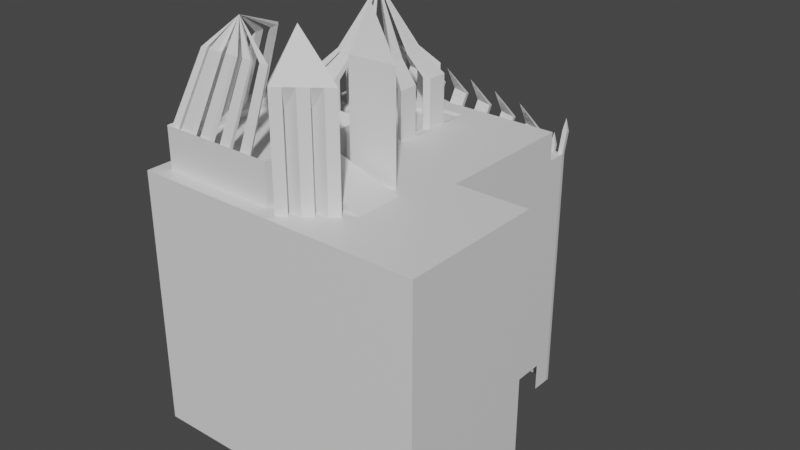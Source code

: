 # Source: World.blend  (saved by Blender 3.6.13; exported with 4.5.12 LTS)
import bpy
from mathutils import Matrix  # noqa: F401  (used for matrix-valued properties, if any)

bpy.ops.wm.read_factory_settings(use_empty=True)
scene = bpy.context.scene
scene.name = 'Scene'

# ---- collections
col_collection = bpy.data.collections.new('Collection'); scene.collection.children.link(col_collection)

# ---- materials (node trees are filled in below, after node groups)
mat_material = bpy.data.materials.new('Material')
mat_material.alpha_threshold = 0.0
mat_material.use_transparent_shadow = False
mat_material.roughness = 0.5
mat_material.line_color = (0.0, 0.0, 0.0, 1.0)

# ---- material node trees
mat_material.use_nodes = True; mat_material.node_tree.nodes.clear()
_N = mat_material.node_tree.nodes; _L = mat_material.node_tree.links
n0 = _N.new('ShaderNodeOutputMaterial'); n0.name = 'Material Output'; n0.location = (300, 300)
n1 = _N.new('ShaderNodeBsdfPrincipled'); n1.name = 'Principled BSDF'; n1.location = (10, 300)
n1.distribution = 'GGX'
n1.subsurface_method = 'RANDOM_WALK_SKIN'
n1.inputs[3].default_value = 1.45
n1.inputs[27].default_value = (0.0, 0.0, 0.0, 1.0)
n1.inputs[28].default_value = 1.0
_L.new(n1.outputs[0], n0.inputs[0])
n0.is_active_output = True

# ---- world
world_world = bpy.data.worlds.new('World'); scene.world = world_world
world_world.use_nodes = True; world_world.node_tree.nodes.clear()
_N = world_world.node_tree.nodes; _L = world_world.node_tree.links
n0 = _N.new('ShaderNodeOutputWorld'); n0.name = 'World Output'; n0.location = (300, 300)
n1 = _N.new('ShaderNodeBackground'); n1.name = 'Background'; n1.location = (10, 300)
n1.inputs[0].default_value = (0.05088, 0.05088, 0.05088, 1.0)
_L.new(n1.outputs[0], n0.inputs[0])
n0.is_active_output = True
world_world.color = (0.05088, 0.05088, 0.05088)
world_world.use_sun_shadow = False
world_world.sun_shadow_jitter_overblur = 0.0

# ---- meshes
me_cube = bpy.data.meshes.new('Cube')
me_cube.from_pydata([(56.58, -56.58, 1.0), (-48.46, 48.46, 0.3327), (-50.89, -50.89, 1.0), (56.58, 0.0, 1.0), (-50.89, -5.683, 1.0), (-1.946, -51.47, 1.0), (-8.119, 48.46, 0.3327), (-1.946, -5.11, 1.0), (28.28, 56.92, 1.0), (28.28, 0.0, 1.0), (-22.97, -34.98, 9.487), (-56.5, -56.58, 1.0), (-48.46, 8.119, 0.3327), (-22.97, -23.74, 1.0), (-8.912, -47.66, 10.92), (-47.66, -47.66, 10.92), (-47.66, -8.912, 10.92), (-8.912, -8.912, 10.92), (-33.63, -23.74, 1.0), (-22.97, -34.98, 1.0), (-8.912, -20.75, 10.92), (-8.912, -35.82, 10.92), (-1.946, -16.85, 1.0), (-1.946, -39.73, 1.0), (20.07, -37.72, 1.0), (0.0, -56.58, 1.0), (-5.683, -35.82, 1.0), (-5.683, -50.89, 1.0), (-5.683, -5.683, 1.0), (-8.119, 8.119, 0.3327), (20.07, -18.86, 1.0), (-5.683, -20.75, 1.0), (-33.63, -34.98, 1.0), (-33.63, -34.98, 9.487), (-1.946, -39.73, 42.36), (-1.946, -51.47, 42.36), (-1.946, -5.11, 42.36), (-22.97, -23.74, 9.487), (-33.63, -23.74, 9.487), (-1.946, -16.85, 42.36), (3.73, -12.63, 59.72), (3.73, -43.94, 59.72), (16.32, -41.08, 1.0), (0.04839, -53.46, 1.0), (0.04839, -3.116, 1.0), (16.32, -15.5, 1.0), (16.32, -41.08, 42.36), (0.04839, -53.46, 42.36), (0.04839, -3.116, 42.36), (16.32, -15.5, 42.36), (-5.683, -50.89, 10.92), (-50.89, -50.89, 10.92), (-50.89, -5.683, 10.92), (-5.683, -5.683, 10.92), (-5.683, -35.82, 10.92), (-5.683, -20.75, 10.92), (-8.808, -49.75, 15.56), (-50.14, -50.14, 15.18), (-49.75, -8.808, 15.56), (-5.683, -5.683, 16.72), (-5.683, -35.82, 16.72), (-5.683, -20.75, 16.72), (-9.759, -48.8, 14.59), (-48.42, -48.42, 14.97), (-48.8, -9.759, 14.59), (-8.912, -8.912, 13.43), (-8.912, -35.82, 13.43), (-8.912, -20.75, 13.43), (-56.5, 0.0, 1.0), (-56.5, 56.92, 1.0), (26.35, 56.92, 1.0), (0.0, 0.0, 1.0), (-45.67, 10.91, 0.3798), (-45.67, 45.67, 0.3798), (-10.91, 45.67, 0.3798), (-10.91, 10.91, 0.3798), (-34.75, -8.912, 10.92), (-21.83, -8.912, 10.92), (-35.82, -5.683, 16.72), (-20.75, -5.683, 16.72), (-34.75, -8.912, 13.43), (-21.83, -8.912, 13.43), (-35.82, -5.683, 10.92), (-20.75, -5.683, 10.92), (-35.82, -5.683, 1.0), (-20.75, -5.683, 1.0), (-33.63, -5.683, 9.487), (-22.97, -5.683, 9.487), (-33.63, -5.683, 1.0), (-22.97, -5.683, 1.0), (15.09, -23.74, -1.609), (15.08, -34.98, -1.609), (15.08, -34.98, -10.1), (15.09, -23.74, -10.1), (26.41, -23.74, -1.61), (26.41, -34.98, -1.61), (26.41, -34.98, -10.1), (26.41, -23.74, -10.1), (15.09, 56.92, -10.1), (15.09, 56.92, -1.609), (26.41, 56.92, -10.1), (26.35, 56.92, -1.61), (-49.96, 6.62, 1.0), (-49.96, 49.96, 1.0), (-6.62, 49.96, 1.0), (-6.62, 6.62, 1.0), (-44.17, 12.41, -0.2874), (-44.17, 44.17, -0.2874), (-12.41, 44.17, -0.2874), (-12.41, 12.41, -0.2874), (-48.46, 16.19, 0.3327), (-48.46, 24.25, 0.3327), (-48.46, 32.32, 0.3327), (-48.46, 40.39, 0.3327), (-40.39, 48.46, 0.3327), (-32.32, 48.46, 0.3327), (-24.25, 48.46, 0.3327), (-16.19, 48.46, 0.3327), (-40.39, 8.119, 0.3327), (-32.32, 8.119, 0.3327), (-24.25, 8.119, 0.3327), (-16.19, 8.119, 0.3327), (-8.119, 40.39, 0.3327), (-8.119, 32.32, 0.3327), (-8.119, 24.25, 0.3327), (-8.119, 16.19, 0.3327), (-45.67, 17.86, 0.3798), (-45.67, 24.81, 0.3798), (-45.67, 31.76, 0.3798), (-45.67, 38.72, 0.3798), (-38.72, 45.67, 0.3798), (-31.76, 45.67, 0.3798), (-24.81, 45.67, 0.3798), (-17.86, 45.67, 0.3798), (-38.72, 10.91, 0.3798), (-31.76, 10.91, 0.3798), (-24.81, 10.91, 0.3798), (-17.86, 10.91, 0.3798), (-10.91, 38.72, 0.3798), (-10.91, 31.76, 0.3798), (-10.91, 24.81, 0.3798), (-10.91, 17.86, 0.3798), (-48.46, 16.19, 19.41), (-48.46, 24.25, 19.41), (-48.46, 32.32, 19.41), (-48.46, 40.39, 19.41), (-40.39, 48.46, 19.41), (-32.32, 48.46, 19.41), (-24.25, 48.46, 19.41), (-16.19, 48.46, 19.41), (-40.39, 8.119, 19.41), (-32.32, 8.119, 19.41), (-24.25, 8.119, 19.41), (-16.19, 8.119, 19.41), (-8.119, 40.39, 19.41), (-8.119, 32.32, 19.41), (-8.119, 24.25, 19.41), (-8.119, 16.19, 19.41), (-45.67, 17.86, 19.45), (-45.67, 24.81, 19.45), (-45.67, 31.76, 19.45), (-45.67, 38.72, 19.45), (-38.72, 45.67, 19.45), (-31.76, 45.67, 19.45), (-24.81, 45.67, 19.45), (-17.86, 45.67, 19.45), (-38.72, 10.91, 19.45), (-31.76, 10.91, 19.45), (-24.81, 10.91, 19.45), (-17.86, 10.91, 19.45), (-10.91, 38.72, 19.45), (-10.91, 31.76, 19.45), (-10.91, 24.81, 19.45), (-10.91, 17.86, 19.45), (-41.15, 20.57, 27.02), (-41.15, 25.72, 27.02), (-41.15, 30.86, 27.02), (-41.15, 36.01, 27.02), (-36.01, 41.15, 27.02), (-30.86, 41.15, 27.02), (-25.72, 41.15, 27.02), (-20.57, 41.15, 27.02), (-36.01, 15.42, 27.02), (-30.86, 15.42, 27.02), (-25.72, 15.42, 27.02), (-20.57, 15.42, 27.02), (-15.42, 36.01, 27.02), (-15.42, 30.86, 27.02), (-15.42, 25.72, 27.02), (-15.42, 20.57, 27.02), (-39.37, 21.64, 27.05), (-39.37, 26.07, 27.05), (-39.37, 30.51, 27.05), (-39.37, 34.94, 27.05), (-34.94, 39.37, 27.05), (-30.51, 39.37, 27.05), (-26.07, 39.37, 27.05), (-21.64, 39.37, 27.05), (-34.94, 17.2, 27.05), (-30.51, 17.2, 27.05), (-26.07, 17.2, 27.05), (-21.64, 17.2, 27.05), (-17.2, 34.94, 27.05), (-17.2, 30.51, 27.05), (-17.2, 26.07, 27.05), (-17.2, 21.64, 27.05), (-28.29, 28.29, 51.3), (28.28, 56.92, -10.1), (28.28, 56.92, -1.61), (-46.08, 56.92, 1.0), (15.08, 64.65, -10.16), (26.41, 64.65, -10.16), (-46.08, 64.65, 1.0), (28.28, 64.65, -10.16), (-56.5, 64.65, 0.818), (14.81, 66.51, -10.63), (26.14, 66.51, -10.63), (-46.35, 66.51, 0.5317), (28.0, 66.51, -10.63), (-56.77, 66.51, 0.3497), (24.52, 64.65, -10.16), (22.64, 64.65, -10.16), (18.86, 64.65, -10.16), (16.97, 64.65, -10.16), (24.25, 66.51, -10.63), (22.36, 66.51, -10.63), (18.59, 66.51, -10.63), (16.7, 66.51, -10.63), (9.524, 64.65, -9.147), (3.964, 64.65, -8.132), (-1.596, 64.65, -7.118), (-7.156, 64.65, -6.103), (-12.72, 64.65, -5.088), (-18.28, 64.65, -4.073), (-23.84, 64.65, -3.059), (-29.4, 64.65, -2.044), (-34.96, 64.65, -1.029), (-40.52, 64.65, -0.0147), (9.25, 66.51, -9.615), (3.69, 66.51, -8.601), (-1.87, 66.51, -7.586), (-7.43, 66.51, -6.571), (-12.99, 66.51, -5.556), (-18.55, 66.51, -4.542), (-24.11, 66.51, -3.527), (-29.67, 66.51, -2.512), (-35.23, 66.51, -1.498), (-40.79, 66.51, -0.483), (-39.4, 66.35, 6.116), (-44.96, 66.35, 7.131), (-39.67, 68.21, 5.648), (-45.23, 68.21, 6.663), (16.2, 66.35, -4.031), (15.93, 68.21, -4.499), (10.64, 66.35, -3.016), (5.083, 66.35, -2.001), (-0.4774, 66.35, -0.9866), (-6.037, 66.35, 0.02813), (-11.6, 66.35, 1.043), (-17.16, 66.35, 2.058), (-22.72, 66.35, 3.072), (-28.28, 66.35, 4.087), (-33.84, 66.35, 5.102), (10.37, 68.21, -3.484), (4.809, 68.21, -2.47), (-0.7509, 68.21, -1.455), (-6.311, 68.21, -0.4401), (-11.87, 68.21, 0.5746), (-17.43, 68.21, 1.589), (-22.99, 68.21, 2.604), (-28.55, 68.21, 3.619), (-34.11, 68.21, 4.633), (28.27, 66.73, -1.881), (26.4, 66.73, -1.883), (28.0, 68.59, -2.349), (26.13, 68.59, -2.351), (20.47, 66.51, -10.63), (20.75, 64.65, -10.16), (24.52, 65.24, -7.801), (22.64, 65.24, -7.801), (24.25, 67.1, -8.269), (22.36, 67.1, -8.269), (20.47, 67.1, -8.269), (18.59, 67.1, -8.27), (20.75, 65.24, -7.801), (18.86, 65.24, -7.802), (27.2, 67.66, 2.802), (23.44, 66.17, -3.117), (19.67, 66.17, -3.117), (13.29, 57.57, 8.161), (-42.32, 57.57, 18.31), (-31.19, 57.57, 16.28), (-20.07, 57.57, 14.25), (-8.954, 57.57, 12.22), (2.166, 57.57, 10.19), (3.304, -5.593, 1.0), (6.559, -8.07, 1.0), (9.814, -10.55, 1.0), (13.07, -13.02, 1.0), (3.304, -5.593, 42.36), (6.559, -8.07, 42.36), (9.814, -10.55, 42.36), (13.07, -13.02, 42.36), (13.07, -43.55, 1.0), (9.814, -46.03, 1.0), (6.559, -48.51, 1.0), (3.304, -50.98, 1.0), (13.07, -43.55, 42.36), (9.814, -46.03, 42.36), (6.559, -48.51, 42.36), (3.304, -50.98, 42.36), (-1.884, -5.593, 1.0), (1.371, -8.07, 1.0), (4.627, -10.55, 1.0), (7.882, -13.02, 1.0), (-1.884, -5.593, 34.18), (1.371, -8.07, 34.18), (4.627, -10.55, 34.18), (7.882, -13.02, 34.18), (7.882, -43.55, 1.0), (4.627, -46.03, 1.0), (1.371, -48.51, 1.0), (-1.884, -50.98, 1.0), (7.882, -43.55, 34.18), (4.627, -46.03, 34.18), (1.371, -48.51, 34.18), (-1.884, -50.98, 34.18), (-5.683, -50.89, 16.72), (-50.89, -50.89, 16.72), (-50.89, -5.683, 16.72), (-8.912, -47.66, 13.43), (-47.66, -47.66, 13.43), (-47.66, -8.912, 13.43), (-13.4, -49.8, 15.52), (-17.99, -49.84, 15.48), (-22.59, -49.88, 15.43), (-27.18, -49.92, 15.39), (-31.77, -49.97, 15.35), (-36.36, -50.01, 15.31), (-40.95, -50.05, 15.27), (-45.55, -50.1, 15.22), (-50.1, -45.55, 15.22), (-50.05, -40.95, 15.27), (-50.01, -36.36, 15.31), (-49.97, -31.77, 15.35), (-49.92, -27.18, 15.39), (-49.88, -22.59, 15.43), (-49.84, -17.99, 15.48), (-49.8, -13.4, 15.52), (-14.05, -48.76, 14.63), (-18.35, -48.72, 14.68), (-22.65, -48.68, 14.72), (-26.94, -48.63, 14.76), (-31.24, -48.59, 14.8), (-35.53, -48.55, 14.84), (-39.83, -48.5, 14.89), (-44.12, -48.46, 14.93), (-48.46, -44.12, 14.93), (-48.5, -39.83, 14.89), (-48.55, -35.53, 14.84), (-48.59, -31.24, 14.8), (-48.63, -26.94, 14.76), (-48.68, -22.65, 14.72), (-48.72, -18.35, 14.68), (-48.76, -14.05, 14.63), (-39.77, -40.8, 42.81), (-41.17, -42.2, 42.99), (-40.89, -12.43, 43.26), (-40.85, -8.708, 43.29), (-40.05, -12.96, 42.54), (-40.08, -9.478, 42.51), (-11.4, -41.92, 43.26), (-15.12, -41.95, 43.22), (-18.84, -41.99, 43.19), (-22.56, -42.02, 43.16), (-26.28, -42.06, 43.12), (-30.0, -42.09, 43.09), (-33.72, -42.13, 43.05), (-37.45, -42.16, 43.02), (-41.13, -38.47, 43.02), (-41.1, -34.75, 43.05), (-41.06, -31.03, 43.09), (-41.03, -27.31, 43.12), (-40.99, -23.59, 43.16), (-40.96, -19.87, 43.19), (-40.92, -16.15, 43.22), (-11.93, -41.08, 42.54), (-15.41, -41.05, 42.58), (-18.89, -41.01, 42.61), (-22.37, -40.98, 42.64), (-25.85, -40.94, 42.68), (-29.33, -40.91, 42.71), (-32.81, -40.87, 42.75), (-36.29, -40.84, 42.78), (-39.81, -37.32, 42.78), (-39.84, -33.84, 42.75), (-39.88, -30.36, 42.71), (-39.91, -26.88, 42.68), (-39.95, -23.4, 42.64), (-39.98, -19.92, 42.61), (-40.02, -16.44, 42.58), (-33.28, -32.51, 52.65), (56.58, -56.58, -99.0), (56.58, 0.0, -99.0), (28.28, 56.92, -99.0), (28.28, 0.0, -99.0), (-56.5, -56.58, -99.0), (0.0, -56.58, -99.0), (-56.5, 0.0, -99.0), (-56.5, 56.92, -99.0), (28.28, 56.92, -110.1), (28.28, 56.92, -101.6), (28.28, 64.65, -110.2), (-56.5, 64.65, -99.18), (14.81, 66.51, -110.6), (26.14, 66.51, -110.6), (-46.35, 66.51, -99.47), (28.0, 66.51, -110.6), (-56.77, 66.51, -99.65), (24.25, 66.51, -110.6), (22.36, 66.51, -110.6), (18.59, 66.51, -110.6), (16.7, 66.51, -110.6), (9.25, 66.51, -109.6), (3.69, 66.51, -108.6), (-1.87, 66.51, -107.6), (-7.43, 66.51, -106.6), (-12.99, 66.51, -105.6), (-18.55, 66.51, -104.5), (-24.11, 66.51, -103.5), (-29.67, 66.51, -102.5), (-35.23, 66.51, -101.5), (-40.79, 66.51, -100.5), (20.47, 66.51, -110.6)], [], [(2, 27, 50, 51), (76, 77, 83, 82), (110, 12, 72, 126), (8, 70, 71, 9), (82, 78, 80, 76), (3, 9, 71, 30, 24, 25, 0), (83, 77, 81, 79), (27, 2, 11, 25), (2, 4, 68, 11), (71, 68, 4, 84, 88, 89, 85, 28), (44, 7, 36, 48), (17, 77, 76, 16, 15, 14, 21, 20), (24, 30, 55, 54), (4, 2, 51, 52), (28, 85, 83, 53), (7, 22, 39, 36), (26, 24, 54), (55, 30, 31), (28, 53, 55, 31), (27, 26, 54, 50), (42, 303, 304, 305, 306, 43, 25, 24), (5, 23, 26, 27), (43, 5, 27, 25), (7, 44, 71, 28), (44, 295, 296, 297, 298, 45, 30, 71), (22, 7, 28, 31), (23, 42, 24, 26), (45, 22, 31, 30), (47, 310, 309, 308, 307, 46, 41), (23, 5, 35, 34), (42, 23, 34, 46), (87, 89, 13, 37), (5, 43, 47, 35), (13, 19, 92, 93), (22, 45, 49, 39), (36, 39, 40), (39, 49, 40), (49, 302, 301, 300, 299, 48, 40), (48, 36, 40), (46, 34, 41), (34, 35, 41), (35, 47, 41), (38, 37, 10, 33), (89, 88, 18, 13), (18, 38, 33, 32), (13, 18, 32, 19), (295, 44, 48, 299), (10, 19, 32, 33), (303, 42, 46, 307), (86, 87, 37, 38), (53, 83, 79, 59), (15, 16, 332, 331), (52, 51, 328, 329), (20, 55, 61, 67), (17, 20, 67, 65), (20, 21, 54, 55), (356, 63, 57, 340), (342, 358, 395, 380), (81, 65, 59, 79), (66, 330, 327, 60), (65, 67, 61, 59), (77, 17, 65, 81), (50, 54, 60, 327), (55, 53, 59, 61), (21, 14, 330, 66), (54, 21, 66, 60), (51, 50, 327, 328), (14, 15, 331, 330), (102, 103, 69, 68), (103, 104, 70, 209, 69), (105, 102, 68, 71), (104, 105, 71, 70), (108, 107, 106, 109), (122, 6, 74, 138), (114, 1, 73, 130), (121, 29, 75, 137), (16, 76, 80, 332), (332, 80, 78, 329), (52, 329, 78, 82), (4, 52, 82, 84), (83, 85, 89, 87), (88, 86, 38, 18), (82, 83, 87, 86), (84, 82, 86, 88), (92, 91, 95, 96), (19, 10, 91, 92), (10, 37, 90, 91), (37, 13, 93, 90), (94, 97, 96, 95), (93, 92, 96, 97), (93, 97, 100, 98), (91, 90, 94, 95), (97, 94, 101, 100), (94, 90, 99, 101), (90, 93, 98, 99), (12, 110, 111, 112, 113, 1, 103, 102), (1, 114, 115, 116, 117, 6, 104, 103), (29, 121, 120, 119, 118, 12, 102, 105), (6, 122, 123, 124, 125, 29, 105, 104), (73, 129, 128, 127, 126, 72, 106, 107), (74, 133, 132, 131, 130, 73, 107, 108), (72, 134, 135, 136, 137, 75, 109, 106), (75, 141, 140, 139, 138, 74, 108, 109), (12, 118, 134, 72), (138, 139, 171, 170), (119, 120, 136, 135), (139, 123, 155, 171), (6, 117, 133, 74), (125, 124, 156, 157), (116, 115, 131, 132), (111, 110, 142, 143), (29, 125, 141, 75), (124, 140, 172, 156), (124, 123, 139, 140), (137, 136, 168, 169), (1, 113, 129, 73), (141, 125, 157, 173), (112, 111, 127, 128), (123, 122, 154, 155), (160, 161, 193, 192), (163, 147, 179, 195), (158, 159, 191, 190), (148, 164, 196, 180), (157, 156, 188, 189), (165, 149, 181, 197), (155, 154, 186, 187), (153, 169, 201, 185), (122, 138, 170, 154), (113, 112, 144, 145), (126, 127, 159, 158), (129, 113, 145, 161), (140, 141, 173, 172), (112, 128, 160, 144), (115, 114, 146, 147), (134, 118, 150, 166), (128, 129, 161, 160), (127, 111, 143, 159), (119, 135, 167, 151), (110, 126, 158, 142), (117, 116, 148, 149), (136, 120, 152, 168), (130, 131, 163, 162), (121, 137, 169, 153), (118, 119, 151, 150), (133, 117, 149, 165), (132, 133, 165, 164), (116, 132, 164, 148), (120, 121, 153, 152), (131, 115, 147, 163), (135, 134, 166, 167), (114, 130, 162, 146), (184, 185, 206), (181, 180, 206), (179, 178, 206), (189, 188, 206), (187, 186, 206), (177, 176, 206), (175, 174, 206), (146, 162, 194, 178), (162, 163, 195, 194), (173, 157, 189, 205), (164, 165, 197, 196), (156, 172, 204, 188), (167, 166, 198, 199), (171, 155, 187, 203), (169, 168, 200, 201), (143, 142, 174, 175), (154, 170, 202, 186), (170, 171, 203, 202), (145, 144, 176, 177), (161, 145, 177, 193), (172, 173, 205, 204), (147, 146, 178, 179), (144, 160, 192, 176), (166, 150, 182, 198), (149, 148, 180, 181), (159, 143, 175, 191), (151, 167, 199, 183), (150, 151, 183, 182), (142, 158, 190, 174), (168, 152, 184, 200), (152, 153, 185, 184), (182, 183, 206), (183, 199, 206), (199, 198, 206), (198, 182, 206), (185, 201, 206), (201, 200, 206), (200, 184, 206), (180, 196, 206), (196, 197, 206), (197, 181, 206), (178, 194, 206), (194, 195, 206), (195, 179, 206), (188, 204, 206), (204, 205, 206), (205, 189, 206), (186, 202, 206), (202, 203, 206), (203, 187, 206), (176, 192, 206), (192, 193, 206), (193, 177, 206), (174, 190, 206), (190, 191, 206), (191, 175, 206), (100, 101, 208, 207), (209, 98, 210, 228, 229, 230, 231, 232, 233, 234, 235, 236, 237, 212), (276, 277, 221, 225), (212, 214, 69, 209), (211, 100, 207, 213), (208, 101, 70, 8), (209, 70, 101, 99, 98), (216, 211, 273, 275), (223, 227, 215, 210), (214, 212, 217, 219), (240, 230, 256, 265), (211, 216, 224, 220), (276, 282, 284, 277), (222, 226, 227, 223), (239, 240, 265, 264), (237, 236, 246, 247), (210, 215, 253, 252), (235, 234, 244, 245), (232, 231, 257, 258), (233, 232, 242, 243), (231, 241, 266, 257), (231, 230, 240, 241), (245, 246, 271, 270), (229, 228, 238, 239), (249, 248, 290), (262, 261, 291), (260, 259, 292), (258, 257, 293), (256, 255, 294), (212, 237, 248, 249), (237, 247, 250, 248), (229, 239, 264, 255), (234, 233, 259, 260), (246, 236, 262, 271), (217, 212, 249, 251), (247, 217, 251, 250), (241, 242, 267, 266), (238, 228, 254, 263), (235, 245, 270, 261), (228, 210, 252, 254), (236, 235, 261, 262), (244, 234, 260, 269), (243, 244, 269, 268), (233, 243, 268, 259), (230, 229, 255, 256), (215, 238, 263, 253), (242, 232, 258, 267), (278, 279, 287), (213, 218, 274, 272), (218, 216, 275, 274), (211, 213, 272, 273), (226, 283, 282, 276), (283, 288, 282), (220, 221, 279, 278), (222, 285, 283, 226), (224, 280, 278, 220), (277, 222, 285, 284), (225, 281, 280, 224), (221, 279, 281, 225), (273, 272, 286), (272, 274, 286), (274, 275, 286), (275, 273, 286), (279, 287, 281), (281, 287, 280), (280, 287, 278), (282, 288, 284), (284, 285, 288), (285, 288, 283), (100, 211, 210, 98), (254, 252, 289), (252, 253, 289), (253, 263, 289), (263, 254, 289), (248, 250, 290), (250, 251, 290), (251, 249, 290), (261, 270, 291), (270, 271, 291), (271, 262, 291), (259, 268, 292), (268, 269, 292), (269, 260, 292), (257, 266, 293), (266, 267, 293), (267, 258, 293), (255, 264, 294), (264, 265, 294), (265, 256, 294), (45, 298, 302, 49), (308, 304, 320, 324), (297, 296, 300, 301), (301, 302, 318, 317), (43, 306, 310, 47), (305, 309, 325, 321), (305, 304, 308, 309), (304, 303, 319, 320), (314, 313, 317, 318), (312, 311, 315, 316), (322, 321, 325, 326), (320, 319, 323, 324), (306, 305, 321, 322), (302, 298, 314, 318), (303, 307, 323, 319), (296, 295, 311, 312), (297, 301, 317, 313), (307, 308, 324, 323), (300, 296, 312, 316), (298, 297, 313, 314), (295, 299, 315, 311), (309, 310, 326, 325), (299, 300, 316, 315), (310, 306, 322, 326), (56, 333, 334, 335, 336, 337, 338, 339, 340, 57, 328, 327), (57, 341, 342, 343, 344, 345, 346, 347, 348, 58, 329, 328), (63, 356, 355, 354, 353, 352, 351, 350, 349, 62, 330, 331), (64, 364, 363, 362, 361, 360, 359, 358, 357, 63, 331, 332), (62, 56, 327, 330), (58, 64, 332, 329), (339, 355, 392, 377), (357, 358, 342, 341), (351, 352, 389, 388), (359, 360, 344, 343), (357, 341, 379, 394), (361, 362, 346, 345), (338, 337, 375, 376), (363, 364, 348, 347), (62, 349, 333, 56), (354, 338, 376, 391), (350, 351, 335, 334), (364, 64, 370, 369), (352, 353, 337, 336), (57, 63, 365, 366), (354, 355, 339, 338), (337, 353, 390, 375), (365, 394, 401), (395, 396, 401), (397, 398, 401), (399, 400, 401), (386, 387, 401), (388, 389, 401), (390, 391, 401), (392, 393, 401), (64, 58, 368, 370), (356, 340, 378, 393), (340, 339, 377, 378), (359, 343, 381, 396), (353, 354, 391, 390), (341, 57, 366, 379), (344, 360, 397, 382), (361, 345, 383, 398), (355, 356, 393, 392), (343, 342, 380, 381), (346, 362, 399, 384), (63, 357, 394, 365), (363, 347, 385, 400), (345, 344, 382, 383), (348, 364, 369, 367), (358, 359, 396, 395), (333, 349, 386, 371), (347, 346, 384, 385), (350, 334, 372, 387), (334, 333, 371, 372), (360, 361, 398, 397), (335, 351, 388, 373), (58, 348, 367, 368), (352, 336, 374, 389), (336, 335, 373, 374), (362, 363, 400, 399), (349, 350, 387, 386), (369, 370, 401), (370, 368, 401), (368, 367, 401), (367, 369, 401), (394, 379, 401), (379, 366, 401), (366, 365, 401), (396, 381, 401), (381, 380, 401), (380, 395, 401), (398, 383, 401), (383, 382, 401), (382, 397, 401), (400, 385, 401), (385, 384, 401), (384, 399, 401), (387, 372, 401), (372, 371, 401), (371, 386, 401), (389, 374, 401), (374, 373, 401), (373, 388, 401), (391, 376, 401), (376, 375, 401), (375, 390, 401), (393, 378, 401), (378, 377, 401), (377, 392, 401), (208, 8, 404, 411), (242, 241, 426, 427), (11, 68, 408, 406), (243, 242, 427, 428), (244, 243, 428, 429), (9, 3, 403, 405), (213, 207, 410, 412), (245, 244, 429, 430), (0, 25, 407, 402), (69, 214, 413, 409), (224, 216, 415, 419), (246, 245, 430, 431), (225, 224, 419, 420), (276, 225, 420, 433), (247, 246, 431, 432), (215, 227, 422, 414), (207, 208, 411, 410), (226, 276, 433, 421), (217, 247, 432, 416), (219, 217, 416, 418), (227, 226, 421, 422), (216, 218, 417, 415), (238, 215, 414, 423), (218, 213, 412, 417), (239, 238, 423, 424), (25, 11, 406, 407), (240, 239, 424, 425), (3, 0, 402, 403), (214, 219, 418, 413), (68, 69, 409, 408), (241, 240, 425, 426), (8, 9, 405, 404)])
_uv = me_cube.uv_layers.new(name='UVMap')
_uv.uv.foreach_set('vector', [0.8624, 0.7374, 0.7626, 0.7374, 0.7626, 0.7374, 0.8624, 0.7374, 0.8268, 0.6447, 0.7982, 0.6447, 0.7959, 0.6376, 0.8291, 0.6376, 0.8605, 0.5912, 0.8605, 0.6104, 0.8602, 0.6104, 0.8602, 0.5912, 0.6875, 0.5, 0.75, 0.5, 0.75, 0.625, 0.6875, 0.625, 0.8291, 0.6376, 0.8291, 0.6376, 0.8268, 0.6447, 0.8268, 0.6447, 0.625, 0.625, 0.6875, 0.625, 0.75, 0.625, 0.75, 0.6667, 0.75, 0.7083, 0.75, 0.75, 0.625, 0.75, 0.7959, 0.6376, 0.7982, 0.6447, 0.7982, 0.6447, 0.7959, 0.6376, 0.7626, 0.7374, 0.8624, 0.7374, 0.875, 0.75, 0.75, 0.75, 0.8624, 0.7374, 0.8624, 0.6376, 0.875, 0.625, 0.875, 0.75, 0.75, 0.625, 0.875, 0.625, 0.8624, 0.6376, 0.8291, 0.6376, 0.8291, 0.6376, 0.7959, 0.6376, 0.7959, 0.6376, 0.7626, 0.6376, 0.7529, 0.6319, 0.7596, 0.6396, 0.7596, 0.6396, 0.7529, 0.6319, 0.7697, 0.6447, 0.7982, 0.6447, 0.8268, 0.6447, 0.8553, 0.6447, 0.8553, 0.7303, 0.7697, 0.7303, 0.7697, 0.7041, 0.7697, 0.6709, 0.75, 0.7083, 0.75, 0.6667, 0.7626, 0.6709, 0.7626, 0.7041, 0.8624, 0.6376, 0.8624, 0.7374, 0.8624, 0.7374, 0.8624, 0.6376, 0.7626, 0.6376, 0.7959, 0.6376, 0.7959, 0.6376, 0.7626, 0.6376, 0.7596, 0.6396, 0.7611, 0.6655, 0.7611, 0.6655, 0.7596, 0.6396, 0.7626, 0.7041, 0.75, 0.7083, 0.7626, 0.7041, 0.7626, 0.6709, 0.75, 0.6667, 0.7626, 0.6709, 0.7626, 0.6376, 0.7626, 0.6376, 0.7626, 0.6709, 0.7626, 0.6709, 0.7626, 0.7374, 0.7626, 0.7041, 0.7626, 0.7041, 0.7626, 0.7374, 0.7516, 0.7124, 0.7518, 0.7186, 0.7521, 0.7247, 0.7523, 0.7308, 0.7526, 0.737, 0.7529, 0.7431, 0.75, 0.75, 0.75, 0.7083, 0.7596, 0.7354, 0.7611, 0.7095, 0.7626, 0.7041, 0.7626, 0.7374, 0.7529, 0.7431, 0.7596, 0.7354, 0.7626, 0.7374, 0.75, 0.75, 0.7596, 0.6396, 0.7529, 0.6319, 0.75, 0.625, 0.7626, 0.6376, 0.7529, 0.6319, 0.7526, 0.638, 0.7523, 0.6442, 0.7521, 0.6503, 0.7518, 0.6564, 0.7516, 0.6626, 0.75, 0.6667, 0.75, 0.625, 0.7611, 0.6655, 0.7596, 0.6396, 0.7626, 0.6376, 0.7626, 0.6709, 0.7611, 0.7095, 0.7516, 0.7124, 0.75, 0.7083, 0.7626, 0.7041, 0.7516, 0.6626, 0.7611, 0.6655, 0.7626, 0.6709, 0.75, 0.6667, 0.7529, 0.7431, 0.7526, 0.737, 0.7523, 0.7308, 0.7521, 0.7247, 0.7518, 0.7186, 0.7516, 0.7124, 0.7556, 0.7221, 0.7611, 0.7095, 0.7596, 0.7354, 0.7596, 0.7354, 0.7611, 0.7095, 0.7516, 0.7124, 0.7611, 0.7095, 0.7611, 0.7095, 0.7516, 0.7124, 0.7959, 0.6376, 0.7959, 0.6376, 0.7959, 0.6376, 0.7959, 0.6376, 0.7596, 0.7354, 0.7529, 0.7431, 0.7529, 0.7431, 0.7596, 0.7354, 0.7959, 0.6376, 0.7959, 0.6376, 0.7959, 0.6376, 0.7959, 0.6376, 0.7611, 0.6655, 0.7516, 0.6626, 0.7516, 0.6626, 0.7611, 0.6655, 0.7596, 0.6396, 0.7611, 0.6655, 0.7556, 0.6529, 0.7611, 0.6655, 0.7516, 0.6626, 0.7556, 0.6529, 0.7516, 0.6626, 0.7518, 0.6564, 0.7521, 0.6503, 0.7523, 0.6442, 0.7526, 0.638, 0.7529, 0.6319, 0.7556, 0.6529, 0.7529, 0.6319, 0.7596, 0.6396, 0.7556, 0.6529, 0.7516, 0.7124, 0.7611, 0.7095, 0.7556, 0.7221, 0.7611, 0.7095, 0.7596, 0.7354, 0.7556, 0.7221, 0.7596, 0.7354, 0.7529, 0.7431, 0.7556, 0.7221, 0.8291, 0.6376, 0.7959, 0.6376, 0.7959, 0.6376, 0.8291, 0.6376, 0.7959, 0.6376, 0.8291, 0.6376, 0.8291, 0.6376, 0.7959, 0.6376, 0.8291, 0.6376, 0.8291, 0.6376, 0.8291, 0.6376, 0.8291, 0.6376, 0.7959, 0.6376, 0.8291, 0.6376, 0.8291, 0.6376, 0.7959, 0.6376, 0.7526, 0.638, 0.7529, 0.6319, 0.7529, 0.6319, 0.7526, 0.638, 0.7959, 0.6376, 0.7959, 0.6376, 0.8291, 0.6376, 0.8291, 0.6376, 0.7518, 0.7186, 0.7516, 0.7124, 0.7516, 0.7124, 0.7518, 0.7186, 0.8291, 0.6376, 0.7959, 0.6376, 0.7959, 0.6376, 0.8291, 0.6376, 0.7626, 0.6376, 0.7959, 0.6376, 0.7959, 0.6376, 0.7626, 0.6376, 0.8553, 0.7303, 0.8553, 0.6447, 0.8553, 0.6447, 0.8553, 0.7303, 0.8624, 0.6376, 0.8624, 0.7374, 0.8624, 0.7374, 0.8624, 0.6376, 0.7697, 0.6709, 0.7626, 0.6709, 0.7626, 0.6709, 0.7697, 0.6709, 0.7697, 0.6447, 0.7697, 0.6709, 0.7697, 0.6709, 0.7697, 0.6447, 0.7697, 0.6709, 0.7697, 0.7041, 0.7626, 0.7041, 0.7626, 0.6709, 0.8482, 0.7321, 0.8578, 0.732, 0.8599, 0.7358, 0.8499, 0.7357, 0.8599, 0.7155, 0.8578, 0.713, 0.8578, 0.713, 0.8599, 0.7155, 0.7982, 0.6447, 0.7697, 0.6447, 0.7626, 0.6376, 0.7959, 0.6376, 0.7697, 0.7041, 0.7697, 0.7303, 0.7626, 0.7374, 0.7626, 0.7041, 0.7697, 0.6447, 0.7697, 0.6709, 0.7626, 0.6709, 0.7626, 0.6376, 0.7982, 0.6447, 0.7697, 0.6447, 0.7697, 0.6447, 0.7982, 0.6447, 0.7626, 0.7374, 0.7626, 0.7041, 0.7626, 0.7041, 0.7626, 0.7374, 0.7626, 0.6709, 0.7626, 0.6376, 0.7626, 0.6376, 0.7626, 0.6709, 0.7697, 0.7041, 0.7697, 0.7303, 0.7697, 0.7303, 0.7697, 0.7041, 0.7626, 0.7041, 0.7697, 0.7041, 0.7697, 0.7041, 0.7626, 0.7041, 0.8624, 0.7374, 0.7626, 0.7374, 0.7626, 0.7374, 0.8624, 0.7374, 0.7697, 0.7303, 0.8553, 0.7303, 0.8553, 0.7303, 0.7697, 0.7303, 0.8604, 0.6104, 0.8604, 0.5146, 0.875, 0.5, 0.875, 0.625, 0.8604, 0.5146, 0.7646, 0.5146, 0.75, 0.5, 0.8125, 0.5, 0.875, 0.5, 0.7646, 0.6104, 0.8604, 0.6104, 0.875, 0.625, 0.75, 0.625, 0.7646, 0.5146, 0.7646, 0.6104, 0.75, 0.625, 0.75, 0.5, 0.7646, 0.5146, 0.8604, 0.5146, 0.8604, 0.6104, 0.7646, 0.6104, 0.7646, 0.5337, 0.7646, 0.5145, 0.7646, 0.5148, 0.7646, 0.5339, 0.8414, 0.5146, 0.8605, 0.5146, 0.8602, 0.5146, 0.8411, 0.5147, 0.7838, 0.6105, 0.7646, 0.6105, 0.7646, 0.6102, 0.7837, 0.6102, 0.8553, 0.6447, 0.8268, 0.6447, 0.8268, 0.6447, 0.8553, 0.6447, 0.8553, 0.6447, 0.8268, 0.6447, 0.8291, 0.6376, 0.8624, 0.6376, 0.8624, 0.6376, 0.8624, 0.6376, 0.8291, 0.6376, 0.8291, 0.6376, 0.8624, 0.6376, 0.8624, 0.6376, 0.8291, 0.6376, 0.8291, 0.6376, 0.7959, 0.6376, 0.7959, 0.6376, 0.7959, 0.6376, 0.7959, 0.6376, 0.8291, 0.6376, 0.8291, 0.6376, 0.8291, 0.6376, 0.8291, 0.6376, 0.8291, 0.6376, 0.7959, 0.6376, 0.7959, 0.6376, 0.8291, 0.6376, 0.8291, 0.6376, 0.8291, 0.6376, 0.8291, 0.6376, 0.8291, 0.6376, 0.7959, 0.6376, 0.7959, 0.6376, 0.7959, 0.6376, 0.7959, 0.6376, 0.7959, 0.6376, 0.7959, 0.6376, 0.7959, 0.6376, 0.7959, 0.6376, 0.7959, 0.6376, 0.7959, 0.6376, 0.7959, 0.6376, 0.7959, 0.6376, 0.7959, 0.6376, 0.7959, 0.6376, 0.7959, 0.6376, 0.7959, 0.6376, 0.7959, 0.6376, 0.7959, 0.6376, 0.7959, 0.6376, 0.7959, 0.6376, 0.7959, 0.6376, 0.7959, 0.6376, 0.7959, 0.6376, 0.7959, 0.6376, 0.7959, 0.6376, 0.7959, 0.6376, 0.7959, 0.6376, 0.7959, 0.6376, 0.7959, 0.6376, 0.7959, 0.6376, 0.7959, 0.6376, 0.7959, 0.6376, 0.7959, 0.6376, 0.7959, 0.6376, 0.7959, 0.6376, 0.7959, 0.6376, 0.7959, 0.6376, 0.7959, 0.6376, 0.7959, 0.6376, 0.7959, 0.6376, 0.7959, 0.6376, 0.7959, 0.6376, 0.7959, 0.6376, 0.7959, 0.6376, 0.8605, 0.6104, 0.8605, 0.5912, 0.8605, 0.5721, 0.8605, 0.5529, 0.8605, 0.5338, 0.8605, 0.5146, 0.8604, 0.5146, 0.8604, 0.6104, 0.8605, 0.5146, 0.8414, 0.5146, 0.8222, 0.5146, 0.803, 0.5145, 0.7838, 0.5145, 0.7646, 0.5145, 0.7646, 0.5146, 0.8604, 0.5146, 0.7646, 0.6105, 0.7838, 0.6105, 0.803, 0.6105, 0.8222, 0.6104, 0.8414, 0.6104, 0.8605, 0.6104, 0.8604, 0.6104, 0.7646, 0.6104, 0.7646, 0.5145, 0.7646, 0.5337, 0.7646, 0.5529, 0.7646, 0.5721, 0.7646, 0.5913, 0.7646, 0.6105, 0.7646, 0.6104, 0.7646, 0.5146, 0.8602, 0.5146, 0.8602, 0.5338, 0.8602, 0.5529, 0.8602, 0.5721, 0.8602, 0.5912, 0.8602, 0.6104, 0.8604, 0.6104, 0.8604, 0.5146, 0.7646, 0.5148, 0.7837, 0.5148, 0.8029, 0.5147, 0.822, 0.5147, 0.8411, 0.5147, 0.8602, 0.5146, 0.8604, 0.5146, 0.7646, 0.5146, 0.8602, 0.6104, 0.8411, 0.6103, 0.822, 0.6103, 0.8029, 0.6103, 0.7837, 0.6102, 0.7646, 0.6102, 0.7646, 0.6104, 0.8604, 0.6104, 0.7646, 0.6102, 0.7646, 0.5911, 0.7646, 0.572, 0.7646, 0.553, 0.7646, 0.5339, 0.7646, 0.5148, 0.7646, 0.5146, 0.7646, 0.6104, 0.8605, 0.6104, 0.8414, 0.6104, 0.8411, 0.6103, 0.8602, 0.6104, 0.7646, 0.5339, 0.7646, 0.553, 0.7646, 0.553, 0.7646, 0.5339, 0.8222, 0.6104, 0.803, 0.6105, 0.8029, 0.6103, 0.822, 0.6103, 0.7646, 0.553, 0.7646, 0.5529, 0.7646, 0.5529, 0.7646, 0.553, 0.7646, 0.5145, 0.7838, 0.5145, 0.7837, 0.5148, 0.7646, 0.5148, 0.7646, 0.5913, 0.7646, 0.5721, 0.7646, 0.5721, 0.7646, 0.5913, 0.803, 0.5145, 0.8222, 0.5146, 0.822, 0.5147, 0.8029, 0.5147, 0.8605, 0.5721, 0.8605, 0.5912, 0.8605, 0.5912, 0.8605, 0.5721, 0.7646, 0.6105, 0.7646, 0.5913, 0.7646, 0.5911, 0.7646, 0.6102, 0.7646, 0.5721, 0.7646, 0.572, 0.7646, 0.572, 0.7646, 0.5721, 0.7646, 0.5721, 0.7646, 0.5529, 0.7646, 0.553, 0.7646, 0.572, 0.7837, 0.6102, 0.8029, 0.6103, 0.8029, 0.6103, 0.7837, 0.6102, 0.8605, 0.5146, 0.8605, 0.5338, 0.8602, 0.5338, 0.8602, 0.5146, 0.7646, 0.5911, 0.7646, 0.5913, 0.7646, 0.5913, 0.7646, 0.5911, 0.8605, 0.5529, 0.8605, 0.5721, 0.8602, 0.5721, 0.8602, 0.5529, 0.7646, 0.5529, 0.7646, 0.5337, 0.7646, 0.5337, 0.7646, 0.5529, 0.8602, 0.5529, 0.8602, 0.5338, 0.8602, 0.5338, 0.8602, 0.5529, 0.822, 0.5147, 0.8222, 0.5146, 0.8222, 0.5146, 0.822, 0.5147, 0.8602, 0.5912, 0.8602, 0.5721, 0.8602, 0.5721, 0.8602, 0.5912, 0.803, 0.5145, 0.8029, 0.5147, 0.8029, 0.5147, 0.803, 0.5145, 0.7646, 0.5913, 0.7646, 0.5721, 0.7646, 0.5721, 0.7646, 0.5913, 0.7837, 0.5148, 0.7838, 0.5145, 0.7838, 0.5145, 0.7837, 0.5148, 0.7646, 0.5529, 0.7646, 0.5337, 0.7646, 0.5337, 0.7646, 0.5529, 0.7838, 0.6105, 0.7837, 0.6102, 0.7837, 0.6102, 0.7838, 0.6105, 0.7646, 0.5337, 0.7646, 0.5339, 0.7646, 0.5339, 0.7646, 0.5337, 0.8605, 0.5338, 0.8605, 0.5529, 0.8605, 0.5529, 0.8605, 0.5338, 0.8602, 0.5912, 0.8602, 0.5721, 0.8602, 0.5721, 0.8602, 0.5912, 0.8602, 0.5338, 0.8605, 0.5338, 0.8605, 0.5338, 0.8602, 0.5338, 0.7646, 0.572, 0.7646, 0.5911, 0.7646, 0.5911, 0.7646, 0.572, 0.8605, 0.5529, 0.8602, 0.5529, 0.8602, 0.5529, 0.8605, 0.5529, 0.8222, 0.5146, 0.8414, 0.5146, 0.8414, 0.5146, 0.8222, 0.5146, 0.8411, 0.6103, 0.8414, 0.6104, 0.8414, 0.6104, 0.8411, 0.6103, 0.8602, 0.5529, 0.8602, 0.5338, 0.8602, 0.5338, 0.8602, 0.5529, 0.8602, 0.5721, 0.8605, 0.5721, 0.8605, 0.5721, 0.8602, 0.5721, 0.8222, 0.6104, 0.822, 0.6103, 0.822, 0.6103, 0.8222, 0.6104, 0.8605, 0.5912, 0.8602, 0.5912, 0.8602, 0.5912, 0.8605, 0.5912, 0.7838, 0.5145, 0.803, 0.5145, 0.803, 0.5145, 0.7838, 0.5145, 0.8029, 0.6103, 0.803, 0.6105, 0.803, 0.6105, 0.8029, 0.6103, 0.8411, 0.5147, 0.822, 0.5147, 0.822, 0.5147, 0.8411, 0.5147, 0.7838, 0.6105, 0.7837, 0.6102, 0.7837, 0.6102, 0.7838, 0.6105, 0.8414, 0.6104, 0.8222, 0.6104, 0.8222, 0.6104, 0.8414, 0.6104, 0.7837, 0.5148, 0.7838, 0.5145, 0.7838, 0.5145, 0.7837, 0.5148, 0.8029, 0.5147, 0.7837, 0.5148, 0.7837, 0.5148, 0.8029, 0.5147, 0.803, 0.5145, 0.8029, 0.5147, 0.8029, 0.5147, 0.803, 0.5145, 0.803, 0.6105, 0.7838, 0.6105, 0.7838, 0.6105, 0.803, 0.6105, 0.822, 0.5147, 0.8222, 0.5146, 0.8222, 0.5146, 0.822, 0.5147, 0.822, 0.6103, 0.8411, 0.6103, 0.8411, 0.6103, 0.822, 0.6103, 0.8414, 0.5146, 0.8411, 0.5147, 0.8411, 0.5147, 0.8414, 0.5146, 0.803, 0.6105, 0.7838, 0.6105, 0.7931, 0.6104, 0.7838, 0.5145, 0.803, 0.5145, 0.7931, 0.5146, 0.8222, 0.5146, 0.8414, 0.5146, 0.8319, 0.5146, 0.7646, 0.5913, 0.7646, 0.5721, 0.7646, 0.5819, 0.7646, 0.5529, 0.7646, 0.5337, 0.7646, 0.5431, 0.8605, 0.5338, 0.8605, 0.5529, 0.8604, 0.5431, 0.8605, 0.5721, 0.8605, 0.5912, 0.8604, 0.5819, 0.8414, 0.5146, 0.8411, 0.5147, 0.8411, 0.5147, 0.8414, 0.5146, 0.8411, 0.5147, 0.822, 0.5147, 0.822, 0.5147, 0.8411, 0.5147, 0.7646, 0.5911, 0.7646, 0.5913, 0.7646, 0.5913, 0.7646, 0.5911, 0.8029, 0.5147, 0.7837, 0.5148, 0.7837, 0.5148, 0.8029, 0.5147, 0.7646, 0.5721, 0.7646, 0.572, 0.7646, 0.572, 0.7646, 0.5721, 0.822, 0.6103, 0.8411, 0.6103, 0.8411, 0.6103, 0.822, 0.6103, 0.7646, 0.553, 0.7646, 0.5529, 0.7646, 0.5529, 0.7646, 0.553, 0.7837, 0.6102, 0.8029, 0.6103, 0.8029, 0.6103, 0.7837, 0.6102, 0.8605, 0.5721, 0.8605, 0.5912, 0.8605, 0.5912, 0.8605, 0.5721, 0.7646, 0.5337, 0.7646, 0.5339, 0.7646, 0.5339, 0.7646, 0.5337, 0.7646, 0.5339, 0.7646, 0.553, 0.7646, 0.553, 0.7646, 0.5339, 0.8605, 0.5338, 0.8605, 0.5529, 0.8605, 0.5529, 0.8605, 0.5338, 0.8602, 0.5338, 0.8605, 0.5338, 0.8605, 0.5338, 0.8602, 0.5338, 0.7646, 0.572, 0.7646, 0.5911, 0.7646, 0.5911, 0.7646, 0.572, 0.8222, 0.5146, 0.8414, 0.5146, 0.8414, 0.5146, 0.8222, 0.5146, 0.8605, 0.5529, 0.8602, 0.5529, 0.8602, 0.5529, 0.8605, 0.5529, 0.8411, 0.6103, 0.8414, 0.6104, 0.8414, 0.6104, 0.8411, 0.6103, 0.7838, 0.5145, 0.803, 0.5145, 0.803, 0.5145, 0.7838, 0.5145, 0.8602, 0.5721, 0.8605, 0.5721, 0.8605, 0.5721, 0.8602, 0.5721, 0.8222, 0.6104, 0.822, 0.6103, 0.822, 0.6103, 0.8222, 0.6104, 0.8414, 0.6104, 0.8222, 0.6104, 0.8222, 0.6104, 0.8414, 0.6104, 0.8605, 0.5912, 0.8602, 0.5912, 0.8602, 0.5912, 0.8605, 0.5912, 0.8029, 0.6103, 0.803, 0.6105, 0.803, 0.6105, 0.8029, 0.6103, 0.803, 0.6105, 0.7838, 0.6105, 0.7838, 0.6105, 0.803, 0.6105, 0.8414, 0.6104, 0.8222, 0.6104, 0.8319, 0.6104, 0.8222, 0.6104, 0.822, 0.6103, 0.8319, 0.6104, 0.822, 0.6103, 0.8411, 0.6103, 0.8319, 0.6104, 0.8411, 0.6103, 0.8414, 0.6104, 0.8319, 0.6104, 0.7838, 0.6105, 0.7837, 0.6102, 0.7931, 0.6104, 0.7837, 0.6102, 0.8029, 0.6103, 0.7931, 0.6104, 0.8029, 0.6103, 0.803, 0.6105, 0.7931, 0.6104, 0.803, 0.5145, 0.8029, 0.5147, 0.7931, 0.5146, 0.8029, 0.5147, 0.7837, 0.5148, 0.7931, 0.5146, 0.7837, 0.5148, 0.7838, 0.5145, 0.7931, 0.5146, 0.8414, 0.5146, 0.8411, 0.5147, 0.8319, 0.5146, 0.8411, 0.5147, 0.822, 0.5147, 0.8319, 0.5146, 0.822, 0.5147, 0.8222, 0.5146, 0.8319, 0.5146, 0.7646, 0.5721, 0.7646, 0.572, 0.7646, 0.5819, 0.7646, 0.572, 0.7646, 0.5911, 0.7646, 0.5819, 0.7646, 0.5911, 0.7646, 0.5913, 0.7646, 0.5819, 0.7646, 0.5337, 0.7646, 0.5339, 0.7646, 0.5431, 0.7646, 0.5339, 0.7646, 0.553, 0.7646, 0.5431, 0.7646, 0.553, 0.7646, 0.5529, 0.7646, 0.5431, 0.8605, 0.5529, 0.8602, 0.5529, 0.8604, 0.5431, 0.8602, 0.5529, 0.8602, 0.5338, 0.8604, 0.5431, 0.8602, 0.5338, 0.8605, 0.5338, 0.8604, 0.5431, 0.8605, 0.5912, 0.8602, 0.5912, 0.8604, 0.5819, 0.8602, 0.5912, 0.8602, 0.5721, 0.8604, 0.5819, 0.8602, 0.5721, 0.8605, 0.5721, 0.8604, 0.5819, 0.7959, 0.6376, 0.7959, 0.6376, 0.7959, 0.6376, 0.7959, 0.6376, 0.0, 0.0, 0.0, 0.0, 0.0, 0.0, 0.0, 0.0, 0.0, 0.0, 0.0, 0.0, 0.0, 0.0, 0.0, 0.0, 0.0, 0.0, 0.0, 0.0, 0.0, 0.0, 0.0, 0.0, 0.0, 0.0, 0.0, 0.0, 0.7959, 0.6376, 0.7959, 0.6376, 0.7959, 0.6376, 0.7959, 0.6376, 0.0, 0.0, 0.0, 0.0, 0.875, 0.5, 0.0, 0.0, 0.7959, 0.6376, 0.7959, 0.6376, 0.7959, 0.6376, 0.0, 0.0, 0.7959, 0.6376, 0.7959, 0.6376, 0.75, 0.5, 0.6875, 0.5, 0.0, 0.0, 0.75, 0.5, 0.7959, 0.6376, 0.7959, 0.6376, 0.0, 0.0, 0.7959, 0.6376, 0.7959, 0.6376, 0.7959, 0.6376, 0.7959, 0.6376, 0.7959, 0.6376, 0.7959, 0.6376, 0.7959, 0.6376, 0.7959, 0.6376, 0.0, 0.0, 0.0, 0.0, 0.0, 0.0, 0.0, 0.0, 0.0, 0.0, 0.0, 0.0, 0.0, 0.0, 0.0, 0.0, 0.7959, 0.6376, 0.7959, 0.6376, 0.7959, 0.6376, 0.7959, 0.6376, 0.7959, 0.6376, 0.7959, 0.6376, 0.7959, 0.6376, 0.7959, 0.6376, 0.7959, 0.6376, 0.7959, 0.6376, 0.7959, 0.6376, 0.7959, 0.6376, 0.0, 0.0, 0.0, 0.0, 0.0, 0.0, 0.0, 0.0, 0.0, 0.0, 0.0, 0.0, 0.0, 0.0, 0.0, 0.0, 0.7959, 0.6376, 0.7959, 0.6376, 0.7959, 0.6376, 0.7959, 0.6376, 0.0, 0.0, 0.0, 0.0, 0.0, 0.0, 0.0, 0.0, 0.0, 0.0, 0.0, 0.0, 0.0, 0.0, 0.0, 0.0, 0.0, 0.0, 0.0, 0.0, 0.0, 0.0, 0.0, 0.0, 0.0, 0.0, 0.0, 0.0, 0.0, 0.0, 0.0, 0.0, 0.0, 0.0, 0.0, 0.0, 0.0, 0.0, 0.0, 0.0, 0.0, 0.0, 0.0, 0.0, 0.0, 0.0, 0.0, 0.0, 0.0, 0.0, 0.0, 0.0, 0.0, 0.0, 0.0, 0.0, 0.0, 0.0, 0.0, 0.0, 0.0, 0.0, 0.0, 0.0, 0.0, 0.0, 0.0, 0.0, 0.0, 0.0, 0.0, 0.0, 0.0, 0.0, 0.0, 0.0, 0.0, 0.0, 0.0, 0.0, 0.0, 0.0, 0.0, 0.0, 0.0, 0.0, 0.0, 0.0, 0.0, 0.0, 0.0, 0.0, 0.0, 0.0, 0.0, 0.0, 0.0, 0.0, 0.0, 0.0, 0.0, 0.0, 0.0, 0.0, 0.0, 0.0, 0.0, 0.0, 0.0, 0.0, 0.0, 0.0, 0.0, 0.0, 0.0, 0.0, 0.0, 0.0, 0.0, 0.0, 0.0, 0.0, 0.0, 0.0, 0.0, 0.0, 0.0, 0.0, 0.0, 0.0, 0.0, 0.0, 0.0, 0.0, 0.0, 0.0, 0.0, 0.0, 0.0, 0.0, 0.0, 0.0, 0.0, 0.0, 0.0, 0.0, 0.0, 0.0, 0.0, 0.0, 0.0, 0.0, 0.0, 0.0, 0.0, 0.0, 0.0, 0.0, 0.0, 0.0, 0.0, 0.0, 0.0, 0.0, 0.0, 0.0, 0.0, 0.0, 0.0, 0.0, 0.0, 0.0, 0.0, 0.0, 0.0, 0.0, 0.0, 0.0, 0.0, 0.0, 0.0, 0.0, 0.0, 0.0, 0.0, 0.0, 0.0, 0.0, 0.0, 0.0, 0.0, 0.0, 0.0, 0.0, 0.0, 0.0, 0.0, 0.0, 0.0, 0.0, 0.0, 0.0, 0.0, 0.0, 0.0, 0.0, 0.0, 0.0, 0.0, 0.0, 0.0, 0.0, 0.0, 0.0, 0.0, 0.0, 0.0, 0.0, 0.0, 0.0, 0.0, 0.0, 0.0, 0.0, 0.0, 0.0, 0.0, 0.0, 0.0, 0.0, 0.7959, 0.6376, 0.7959, 0.6376, 0.7959, 0.6376, 0.0, 0.0, 0.0, 0.0, 0.0, 0.0, 0.0, 0.0, 0.0, 0.0, 0.0, 0.0, 0.0, 0.0, 0.0, 0.0, 0.7959, 0.6376, 0.0, 0.0, 0.0, 0.0, 0.7959, 0.6376, 0.0, 0.0, 0.0, 0.0, 0.0, 0.0, 0.0, 0.0, 0.7959, 0.6376, 0.7959, 0.6376, 0.7959, 0.6376, 0.0, 0.0, 0.0, 0.0, 0.0, 0.0, 0.0, 0.0, 0.7959, 0.6376, 0.7959, 0.6376, 0.7959, 0.6376, 0.7959, 0.6376, 0.7959, 0.6376, 0.7959, 0.6376, 0.7959, 0.6376, 0.7959, 0.6376, 0.0, 0.0, 0.0, 0.0, 0.0, 0.0, 0.0, 0.0, 0.0, 0.0, 0.0, 0.0, 0.0, 0.0, 0.0, 0.0, 0.7959, 0.6376, 0.7959, 0.6376, 0.7959, 0.6376, 0.7959, 0.6376, 0.7959, 0.6376, 0.0, 0.0, 0.3979, 0.3188, 0.0, 0.0, 0.0, 0.0, 0.3979, 0.3188, 0.0, 0.0, 0.7959, 0.6376, 0.3979, 0.3188, 0.7959, 0.6376, 0.7959, 0.6376, 0.3979, 0.3188, 0.7959, 0.6376, 0.7959, 0.6376, 0.7959, 0.6376, 0.7959, 0.6376, 0.7959, 0.6376, 0.7959, 0.6376, 0.7959, 0.6376, 0.7959, 0.6376, 0.7959, 0.6376, 0.7959, 0.6376, 0.7959, 0.6376, 0.7959, 0.6376, 0.7959, 0.6376, 0.7959, 0.6376, 0.7959, 0.6376, 0.7959, 0.6376, 0.7959, 0.6376, 0.7959, 0.6376, 0.7959, 0.6376, 0.7959, 0.6376, 0.0, 0.0, 0.0, 0.0, 0.0, 0.0, 0.0, 0.0, 0.0, 0.0, 0.0, 0.0, 0.0, 0.0, 0.0, 0.0, 0.0, 0.0, 0.0, 0.0, 0.0, 0.0, 0.0, 0.0, 0.0, 0.0, 0.0, 0.0, 0.0, 0.0, 0.0, 0.0, 0.0, 0.0, 0.0, 0.0, 0.0, 0.0, 0.0, 0.0, 0.0, 0.0, 0.0, 0.0, 0.0, 0.0, 0.0, 0.0, 0.0, 0.0, 0.0, 0.0, 0.0, 0.0, 0.0, 0.0, 0.0, 0.0, 0.0, 0.0, 0.0, 0.0, 0.0, 0.0, 0.0, 0.0, 0.0, 0.0, 0.0, 0.0, 0.0, 0.0, 0.0, 0.0, 0.0, 0.0, 0.0, 0.0, 0.0, 0.0, 0.0, 0.0, 0.0, 0.0, 0.0, 0.0, 0.0, 0.0, 0.0, 0.0, 0.0, 0.0, 0.0, 0.0, 0.0, 0.0, 0.0, 0.0, 0.0, 0.0, 0.0, 0.0, 0.0, 0.0, 0.0, 0.0, 0.0, 0.0, 0.0, 0.0, 0.0, 0.0, 0.0, 0.0, 0.0, 0.0, 0.0, 0.0, 0.7516, 0.6626, 0.7518, 0.6564, 0.7518, 0.6564, 0.7516, 0.6626, 0.7521, 0.7247, 0.7521, 0.7247, 0.7521, 0.7247, 0.7521, 0.7247, 0.7521, 0.6503, 0.7523, 0.6442, 0.7523, 0.6442, 0.7521, 0.6503, 0.7521, 0.6503, 0.7518, 0.6564, 0.7518, 0.6564, 0.7521, 0.6503, 0.7529, 0.7431, 0.7526, 0.737, 0.7526, 0.737, 0.7529, 0.7431, 0.7523, 0.7308, 0.7523, 0.7308, 0.7523, 0.7308, 0.7523, 0.7308, 0.7523, 0.7308, 0.7521, 0.7247, 0.7521, 0.7247, 0.7523, 0.7308, 0.7521, 0.7247, 0.7518, 0.7186, 0.7518, 0.7186, 0.7521, 0.7247, 0.7518, 0.6564, 0.7521, 0.6503, 0.7521, 0.6503, 0.7518, 0.6564, 0.7523, 0.6442, 0.7526, 0.638, 0.7526, 0.638, 0.7523, 0.6442, 0.7526, 0.737, 0.7523, 0.7308, 0.7523, 0.7308, 0.7526, 0.737, 0.7521, 0.7247, 0.7518, 0.7186, 0.7518, 0.7186, 0.7521, 0.7247, 0.7526, 0.737, 0.7523, 0.7308, 0.7523, 0.7308, 0.7526, 0.737, 0.7518, 0.6564, 0.7518, 0.6564, 0.7518, 0.6564, 0.7518, 0.6564, 0.7518, 0.7186, 0.7518, 0.7186, 0.7518, 0.7186, 0.7518, 0.7186, 0.7523, 0.6442, 0.7526, 0.638, 0.7526, 0.638, 0.7523, 0.6442, 0.7521, 0.6503, 0.7521, 0.6503, 0.7521, 0.6503, 0.7521, 0.6503, 0.7518, 0.7186, 0.7521, 0.7247, 0.7521, 0.7247, 0.7518, 0.7186, 0.7523, 0.6442, 0.7523, 0.6442, 0.7523, 0.6442, 0.7523, 0.6442, 0.7518, 0.6564, 0.7521, 0.6503, 0.7521, 0.6503, 0.7518, 0.6564, 0.7526, 0.638, 0.7526, 0.638, 0.7526, 0.638, 0.7526, 0.638, 0.7523, 0.7308, 0.7526, 0.737, 0.7526, 0.737, 0.7523, 0.7308, 0.7526, 0.638, 0.7523, 0.6442, 0.7523, 0.6442, 0.7526, 0.638, 0.7526, 0.737, 0.7526, 0.737, 0.7526, 0.737, 0.7526, 0.737, 0.7695, 0.7349, 0.7795, 0.735, 0.7896, 0.7351, 0.7996, 0.7352, 0.8097, 0.7353, 0.8197, 0.7354, 0.8298, 0.7355, 0.8398, 0.7356, 0.8499, 0.7357, 0.8599, 0.7358, 0.8624, 0.7374, 0.7626, 0.7374, 0.8599, 0.7358, 0.8599, 0.7256, 0.8599, 0.7155, 0.8599, 0.7053, 0.8599, 0.6952, 0.8599, 0.685, 0.8599, 0.6749, 0.8599, 0.6648, 0.8599, 0.6546, 0.8599, 0.6445, 0.8624, 0.6376, 0.8624, 0.7374, 0.8578, 0.732, 0.8482, 0.7321, 0.8387, 0.7322, 0.8291, 0.7323, 0.8195, 0.7324, 0.8099, 0.7324, 0.8003, 0.7325, 0.7907, 0.7326, 0.7811, 0.7327, 0.7716, 0.7328, 0.7697, 0.7303, 0.8553, 0.7303, 0.8578, 0.6466, 0.8578, 0.6561, 0.8578, 0.6655, 0.8578, 0.675, 0.8578, 0.6845, 0.8578, 0.694, 0.8578, 0.7035, 0.8578, 0.713, 0.8578, 0.7225, 0.8578, 0.732, 0.8553, 0.7303, 0.8553, 0.6447, 0.7716, 0.7328, 0.7695, 0.7349, 0.7626, 0.7374, 0.7697, 0.7303, 0.8599, 0.6445, 0.8578, 0.6466, 0.8553, 0.6447, 0.8624, 0.6376, 0.8398, 0.7356, 0.8387, 0.7322, 0.8387, 0.7322, 0.8398, 0.7356, 0.8578, 0.7225, 0.8578, 0.713, 0.8599, 0.7155, 0.8599, 0.7256, 0.8003, 0.7325, 0.8099, 0.7324, 0.8099, 0.7324, 0.8003, 0.7325, 0.8578, 0.7035, 0.8578, 0.694, 0.8599, 0.6952, 0.8599, 0.7053, 0.8578, 0.7225, 0.8599, 0.7256, 0.8599, 0.7256, 0.8578, 0.7225, 0.8578, 0.6845, 0.8578, 0.675, 0.8599, 0.6749, 0.8599, 0.685, 0.8298, 0.7355, 0.8197, 0.7354, 0.8197, 0.7354, 0.8298, 0.7355, 0.8578, 0.6655, 0.8578, 0.6561, 0.8599, 0.6546, 0.8599, 0.6648, 0.7716, 0.7328, 0.7811, 0.7327, 0.7795, 0.735, 0.7695, 0.7349, 0.8291, 0.7323, 0.8298, 0.7355, 0.8298, 0.7355, 0.8291, 0.7323, 0.7907, 0.7326, 0.8003, 0.7325, 0.7996, 0.7352, 0.7896, 0.7351, 0.8578, 0.6561, 0.8578, 0.6466, 0.8578, 0.6466, 0.8578, 0.6561, 0.8099, 0.7324, 0.8195, 0.7324, 0.8197, 0.7354, 0.8097, 0.7353, 0.8599, 0.7358, 0.8578, 0.732, 0.8578, 0.732, 0.8599, 0.7358, 0.8291, 0.7323, 0.8387, 0.7322, 0.8398, 0.7356, 0.8298, 0.7355, 0.8197, 0.7354, 0.8195, 0.7324, 0.8195, 0.7324, 0.8197, 0.7354, 0.8578, 0.732, 0.8578, 0.7225, 0.8589, 0.7291, 0.8578, 0.713, 0.8578, 0.7035, 0.8589, 0.7094, 0.8578, 0.694, 0.8578, 0.6845, 0.8589, 0.6898, 0.8578, 0.675, 0.8578, 0.6655, 0.8589, 0.67, 0.7811, 0.7327, 0.7907, 0.7326, 0.7852, 0.7339, 0.8003, 0.7325, 0.8099, 0.7324, 0.8049, 0.7339, 0.8195, 0.7324, 0.8291, 0.7323, 0.8246, 0.7339, 0.8387, 0.7322, 0.8482, 0.7321, 0.8443, 0.7339, 0.8578, 0.6466, 0.8599, 0.6445, 0.8599, 0.6445, 0.8578, 0.6466, 0.8482, 0.7321, 0.8499, 0.7357, 0.8499, 0.7357, 0.8482, 0.7321, 0.8499, 0.7357, 0.8398, 0.7356, 0.8398, 0.7356, 0.8499, 0.7357, 0.8578, 0.7035, 0.8599, 0.7053, 0.8599, 0.7053, 0.8578, 0.7035, 0.8195, 0.7324, 0.8291, 0.7323, 0.8291, 0.7323, 0.8195, 0.7324, 0.8599, 0.7256, 0.8599, 0.7358, 0.8599, 0.7358, 0.8599, 0.7256, 0.8599, 0.6952, 0.8578, 0.694, 0.8578, 0.694, 0.8599, 0.6952, 0.8578, 0.6845, 0.8599, 0.685, 0.8599, 0.685, 0.8578, 0.6845, 0.8387, 0.7322, 0.8482, 0.7321, 0.8482, 0.7321, 0.8387, 0.7322, 0.8599, 0.7053, 0.8599, 0.7155, 0.8599, 0.7155, 0.8599, 0.7053, 0.8599, 0.6749, 0.8578, 0.675, 0.8578, 0.675, 0.8599, 0.6749, 0.8578, 0.732, 0.8578, 0.7225, 0.8578, 0.7225, 0.8578, 0.732, 0.8578, 0.6655, 0.8599, 0.6648, 0.8599, 0.6648, 0.8578, 0.6655, 0.8599, 0.685, 0.8599, 0.6952, 0.8599, 0.6952, 0.8599, 0.685, 0.8599, 0.6546, 0.8578, 0.6561, 0.8578, 0.6561, 0.8599, 0.6546, 0.8578, 0.713, 0.8578, 0.7035, 0.8578, 0.7035, 0.8578, 0.713, 0.7795, 0.735, 0.7811, 0.7327, 0.7811, 0.7327, 0.7795, 0.735, 0.8599, 0.6648, 0.8599, 0.6749, 0.8599, 0.6749, 0.8599, 0.6648, 0.7907, 0.7326, 0.7896, 0.7351, 0.7896, 0.7351, 0.7907, 0.7326, 0.7896, 0.7351, 0.7795, 0.735, 0.7795, 0.735, 0.7896, 0.7351, 0.8578, 0.694, 0.8578, 0.6845, 0.8578, 0.6845, 0.8578, 0.694, 0.7996, 0.7352, 0.8003, 0.7325, 0.8003, 0.7325, 0.7996, 0.7352, 0.8599, 0.6445, 0.8599, 0.6546, 0.8599, 0.6546, 0.8599, 0.6445, 0.8099, 0.7324, 0.8097, 0.7353, 0.8097, 0.7353, 0.8099, 0.7324, 0.8097, 0.7353, 0.7996, 0.7352, 0.7996, 0.7352, 0.8097, 0.7353, 0.8578, 0.675, 0.8578, 0.6655, 0.8578, 0.6655, 0.8578, 0.675, 0.7811, 0.7327, 0.7907, 0.7326, 0.7907, 0.7326, 0.7811, 0.7327, 0.8578, 0.6561, 0.8578, 0.6466, 0.8589, 0.6503, 0.8578, 0.6466, 0.8599, 0.6445, 0.8589, 0.6503, 0.8599, 0.6445, 0.8599, 0.6546, 0.8589, 0.6503, 0.8599, 0.6546, 0.8578, 0.6561, 0.8589, 0.6503, 0.8578, 0.7225, 0.8599, 0.7256, 0.8589, 0.7291, 0.8599, 0.7256, 0.8599, 0.7358, 0.8589, 0.7291, 0.8599, 0.7358, 0.8578, 0.732, 0.8589, 0.7291, 0.8578, 0.7035, 0.8599, 0.7053, 0.8589, 0.7094, 0.8599, 0.7053, 0.8599, 0.7155, 0.8589, 0.7094, 0.8599, 0.7155, 0.8578, 0.713, 0.8589, 0.7094, 0.8578, 0.6845, 0.8599, 0.685, 0.8589, 0.6898, 0.8599, 0.685, 0.8599, 0.6952, 0.8589, 0.6898, 0.8599, 0.6952, 0.8578, 0.694, 0.8589, 0.6898, 0.8578, 0.6655, 0.8599, 0.6648, 0.8589, 0.67, 0.8599, 0.6648, 0.8599, 0.6749, 0.8589, 0.67, 0.8599, 0.6749, 0.8578, 0.675, 0.8589, 0.67, 0.7907, 0.7326, 0.7896, 0.7351, 0.7852, 0.7339, 0.7896, 0.7351, 0.7795, 0.735, 0.7852, 0.7339, 0.7795, 0.735, 0.7811, 0.7327, 0.7852, 0.7339, 0.8099, 0.7324, 0.8097, 0.7353, 0.8049, 0.7339, 0.8097, 0.7353, 0.7996, 0.7352, 0.8049, 0.7339, 0.7996, 0.7352, 0.8003, 0.7325, 0.8049, 0.7339, 0.8291, 0.7323, 0.8298, 0.7355, 0.8246, 0.7339, 0.8298, 0.7355, 0.8197, 0.7354, 0.8246, 0.7339, 0.8197, 0.7354, 0.8195, 0.7324, 0.8246, 0.7339, 0.8482, 0.7321, 0.8499, 0.7357, 0.8443, 0.7339, 0.8499, 0.7357, 0.8398, 0.7356, 0.8443, 0.7339, 0.8398, 0.7356, 0.8387, 0.7322, 0.8443, 0.7339, 0.7959, 0.6376, 0.6875, 0.5, 0.6875, 0.5, 0.7959, 0.6376, 0.0, 0.0, 0.0, 0.0, 0.0, 0.0, 0.0, 0.0, 0.875, 0.75, 0.875, 0.625, 0.875, 0.625, 0.875, 0.75, 0.0, 0.0, 0.0, 0.0, 0.0, 0.0, 0.0, 0.0, 0.0, 0.0, 0.0, 0.0, 0.0, 0.0, 0.0, 0.0, 0.6875, 0.625, 0.625, 0.625, 0.625, 0.625, 0.6875, 0.625, 0.0, 0.0, 0.7959, 0.6376, 0.7959, 0.6376, 0.0, 0.0, 0.0, 0.0, 0.0, 0.0, 0.0, 0.0, 0.0, 0.0, 0.625, 0.75, 0.75, 0.75, 0.75, 0.75, 0.625, 0.75, 0.875, 0.5, 0.0, 0.0, 0.0, 0.0, 0.875, 0.5, 0.7959, 0.6376, 0.7959, 0.6376, 0.7959, 0.6376, 0.7959, 0.6376, 0.0, 0.0, 0.0, 0.0, 0.0, 0.0, 0.0, 0.0, 0.0, 0.0, 0.0, 0.0, 0.0, 0.0, 0.0, 0.0, 0.7959, 0.6376, 0.7959, 0.6376, 0.7959, 0.6376, 0.7959, 0.6376, 0.0, 0.0, 0.0, 0.0, 0.0, 0.0, 0.0, 0.0, 0.7959, 0.6376, 0.7959, 0.6376, 0.7959, 0.6376, 0.7959, 0.6376, 0.7959, 0.6376, 0.7959, 0.6376, 0.7959, 0.6376, 0.7959, 0.6376, 0.0, 0.0, 0.0, 0.0, 0.0, 0.0, 0.0, 0.0, 0.0, 0.0, 0.0, 0.0, 0.0, 0.0, 0.0, 0.0, 0.0, 0.0, 0.0, 0.0, 0.0, 0.0, 0.0, 0.0, 0.7959, 0.6376, 0.7959, 0.6376, 0.7959, 0.6376, 0.7959, 0.6376, 0.0, 0.0, 0.0, 0.0, 0.0, 0.0, 0.0, 0.0, 0.0, 0.0, 0.0, 0.0, 0.0, 0.0, 0.0, 0.0, 0.0, 0.0, 0.0, 0.0, 0.0, 0.0, 0.0, 0.0, 0.0, 0.0, 0.0, 0.0, 0.0, 0.0, 0.0, 0.0, 0.75, 0.75, 0.875, 0.75, 0.875, 0.75, 0.75, 0.75, 0.0, 0.0, 0.0, 0.0, 0.0, 0.0, 0.0, 0.0, 0.625, 0.625, 0.625, 0.75, 0.625, 0.75, 0.625, 0.625, 0.0, 0.0, 0.0, 0.0, 0.0, 0.0, 0.0, 0.0, 0.875, 0.625, 0.875, 0.5, 0.875, 0.5, 0.875, 0.625, 0.0, 0.0, 0.0, 0.0, 0.0, 0.0, 0.0, 0.0, 0.6875, 0.5, 0.6875, 0.625, 0.6875, 0.625, 0.6875, 0.5])
me_cube.materials.append(mat_material)
me_cube.use_mirror_vertex_groups = False
me_cube.update()

# ---- objects
ob_cube = bpy.data.objects.new('Cube', me_cube)

# ---- transforms, parenting, visibility, modifiers, constraints
ob_cube.location = (0.0, 0.0, 0.0)
ob_cube.lock_rotations_4d = False
ob_cube.empty_display_type = 'ARROWS'
ob_cube.lineart.crease_threshold = 0.0

# ---- collection membership
col_collection.objects.link(ob_cube)

# ---- scene / render settings (as saved in the file)
scene.frame_start = 1; scene.frame_end = 250; scene.frame_set(1)
scene.render.engine = 'BLENDER_EEVEE_NEXT'
scene.cycles.sampling_pattern = 'TABULATED_SOBOL'
scene.view_settings.view_transform = 'Filmic'
bpy.context.view_layer.update()

# ---- added for rendering (the .blend has no active camera and no usable light): camera, sun
cam_auto = bpy.data.cameras.new('AutoCamera')
cam_auto.lens = 50.0
cam_auto.sensor_width = 36.0
cam_auto.clip_end = 3894.8
ob_auto_camera = bpy.data.objects.new('AutoCamera', cam_auto)
scene.collection.objects.link(ob_auto_camera)
ob_auto_camera.location = (221.829, -260.306, 152.088)
ob_auto_camera.rotation_euler = (1.09748, -7.21219e-08, 0.694738)
scene.camera = ob_auto_camera
light_auto_sun = bpy.data.lights.new('AutoSun', 'SUN')
light_auto_sun.energy = 3.0
light_auto_sun.angle = 0.0523599
ob_auto_sun = bpy.data.objects.new('AutoSun', light_auto_sun)
scene.collection.objects.link(ob_auto_sun)
ob_auto_sun.rotation_euler = (0.872665, 0.174533, 0.523599)
bpy.context.view_layer.update()
